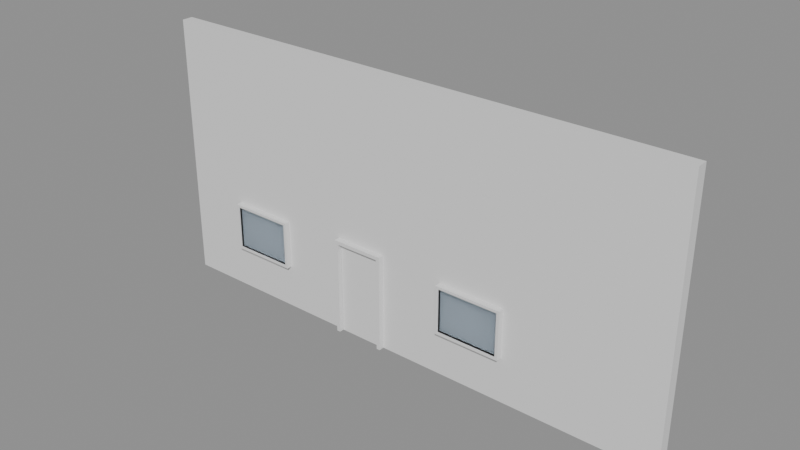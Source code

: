 # Source: e1694_after.blend  (saved by Blender 5.2.44; exported with 4.5.12 LTS)
import bpy
from mathutils import Matrix  # noqa: F401  (used for matrix-valued properties, if any)

bpy.ops.wm.read_factory_settings(use_empty=True)
scene = bpy.context.scene
scene.name = 'Scene'

# ---- materials (node trees are filled in below, after node groups)
mat_ladrillo_rojo = bpy.data.materials.new('Ladrillo_Rojo')
mat_marco_negro = bpy.data.materials.new('Marco_Negro')
mat_madera_roble = bpy.data.materials.new('Madera_Roble')
mat_vidrio = bpy.data.materials.new('Vidrio')

# ---- material node trees
mat_ladrillo_rojo.use_nodes = True; mat_ladrillo_rojo.node_tree.nodes.clear()
_N = mat_ladrillo_rojo.node_tree.nodes; _L = mat_ladrillo_rojo.node_tree.links
n0 = _N.new('ShaderNodeBsdfPrincipled'); n0.name = 'Principled BSDF'; n0.location = (-200, 100)
n0.inputs[3].default_value = 1.45
n0.inputs[10].default_value = 0.005
n1 = _N.new('ShaderNodeOutputMaterial'); n1.name = 'Material Output'; n1.location = (200, 100)
_L.new(n0.outputs[0], n1.inputs[0])
n1.is_active_output = True
mat_marco_negro.use_nodes = True; mat_marco_negro.node_tree.nodes.clear()
_N = mat_marco_negro.node_tree.nodes; _L = mat_marco_negro.node_tree.links
n0 = _N.new('ShaderNodeBsdfPrincipled'); n0.name = 'Principled BSDF'; n0.location = (-200, 100)
n0.inputs[3].default_value = 1.45
n0.inputs[10].default_value = 0.005
n1 = _N.new('ShaderNodeOutputMaterial'); n1.name = 'Material Output'; n1.location = (200, 100)
_L.new(n0.outputs[0], n1.inputs[0])
n1.is_active_output = True
mat_madera_roble.use_nodes = True; mat_madera_roble.node_tree.nodes.clear()
_N = mat_madera_roble.node_tree.nodes; _L = mat_madera_roble.node_tree.links
n0 = _N.new('ShaderNodeBsdfPrincipled'); n0.name = 'Principled BSDF'; n0.location = (-200, 100)
n0.inputs[3].default_value = 1.45
n0.inputs[10].default_value = 0.005
n1 = _N.new('ShaderNodeOutputMaterial'); n1.name = 'Material Output'; n1.location = (200, 100)
_L.new(n0.outputs[0], n1.inputs[0])
n1.is_active_output = True
mat_vidrio.use_nodes = True; mat_vidrio.node_tree.nodes.clear()
_N = mat_vidrio.node_tree.nodes; _L = mat_vidrio.node_tree.links
n0 = _N.new('ShaderNodeBsdfPrincipled'); n0.name = 'Principled BSDF'; n0.location = (-200, 100)
n0.inputs[0].default_value = (0.7, 0.85, 1.0, 1.0)
n0.inputs[2].default_value = 0.05
n0.inputs[3].default_value = 1.45
n0.inputs[10].default_value = 0.005
n0.inputs[18].default_value = 1.0
n1 = _N.new('ShaderNodeOutputMaterial'); n1.name = 'Material Output'; n1.location = (200, 100)
_L.new(n0.outputs[0], n1.inputs[0])
n1.is_active_output = True

# ---- meshes
me_fachadaprincipal_cuerpo_mesh = bpy.data.meshes.new('FachadaPrincipal_Cuerpo_mesh')
me_fachadaprincipal_cuerpo_mesh.from_pydata([(0.0, 0.0, 0.0), (12.0, 0.0, 0.0), (12.0, 0.25, 0.0), (0.0, 0.25, 0.0), (0.0, 0.0, 6.0), (12.0, 0.0, 6.0), (12.0, 0.25, 6.0), (0.0, 0.25, 6.0)], [], [(0, 1, 2, 3), (4, 5, 6, 7), (0, 1, 5, 4), (1, 2, 6, 5), (2, 3, 7, 6), (3, 0, 4, 7)])
me_fachadaprincipal_cuerpo_mesh.materials.append(mat_ladrillo_rojo)
me_fachadaprincipal_cuerpo_mesh.update()
me_puertaentrada_jamba_izq_mesh = bpy.data.meshes.new('PuertaEntrada_Jamba_Izq_mesh')
me_puertaentrada_jamba_izq_mesh.from_pydata([(0.0, 0.0, 0.0), (0.08, 0.0, 0.0), (0.08, 0.25, 0.0), (0.0, 0.25, 0.0), (0.0, 0.0, 2.2), (0.08, 0.0, 2.2), (0.08, 0.25, 2.2), (0.0, 0.25, 2.2)], [], [(0, 1, 2, 3), (4, 5, 6, 7), (0, 1, 5, 4), (1, 2, 6, 5), (2, 3, 7, 6), (3, 0, 4, 7)])
me_puertaentrada_jamba_izq_mesh.materials.append(mat_marco_negro)
me_puertaentrada_jamba_izq_mesh.update()
me_puertaentrada_jamba_der_mesh = bpy.data.meshes.new('PuertaEntrada_Jamba_Der_mesh')
me_puertaentrada_jamba_der_mesh.from_pydata([(0.0, 0.0, 0.0), (0.08, 0.0, 0.0), (0.08, 0.25, 0.0), (0.0, 0.25, 0.0), (0.0, 0.0, 2.2), (0.08, 0.0, 2.2), (0.08, 0.25, 2.2), (0.0, 0.25, 2.2)], [], [(0, 1, 2, 3), (4, 5, 6, 7), (0, 1, 5, 4), (1, 2, 6, 5), (2, 3, 7, 6), (3, 0, 4, 7)])
me_puertaentrada_jamba_der_mesh.materials.append(mat_marco_negro)
me_puertaentrada_jamba_der_mesh.update()
me_puertaentrada_dintel_mesh = bpy.data.meshes.new('PuertaEntrada_Dintel_mesh')
me_puertaentrada_dintel_mesh.from_pydata([(0.0, 0.0, 0.0), (1.04, 0.0, 0.0), (1.04, 0.25, 0.0), (0.0, 0.25, 0.0), (0.0, 0.0, 0.08), (1.04, 0.0, 0.08), (1.04, 0.25, 0.08), (0.0, 0.25, 0.08)], [], [(0, 1, 2, 3), (4, 5, 6, 7), (0, 1, 5, 4), (1, 2, 6, 5), (2, 3, 7, 6), (3, 0, 4, 7)])
me_puertaentrada_dintel_mesh.materials.append(mat_marco_negro)
me_puertaentrada_dintel_mesh.update()
me_puertaentrada_panel_mesh = bpy.data.meshes.new('PuertaEntrada_Panel_mesh')
me_puertaentrada_panel_mesh.from_pydata([(0.0, 0.0, 0.0), (1.03, 0.0, 0.0), (1.03, 0.04, 0.0), (0.0, 0.04, 0.0), (0.0, 0.0, 2.11), (1.03, 0.0, 2.11), (1.03, 0.04, 2.11), (0.0, 0.04, 2.11)], [], [(0, 1, 2, 3), (4, 5, 6, 7), (0, 1, 5, 4), (1, 2, 6, 5), (2, 3, 7, 6), (3, 0, 4, 7)])
me_puertaentrada_panel_mesh.materials.append(mat_madera_roble)
me_puertaentrada_panel_mesh.update()
me_ventanaizq_jamba_izq_mesh = bpy.data.meshes.new('VentanaIzq_Jamba_Izq_mesh')
me_ventanaizq_jamba_izq_mesh.from_pydata([(0.0, 0.0, 0.0), (0.06, 0.0, 0.0), (0.06, 0.25, 0.0), (0.0, 0.25, 0.0), (0.0, 0.0, 1.1), (0.06, 0.0, 1.1), (0.06, 0.25, 1.1), (0.0, 0.25, 1.1)], [], [(0, 1, 2, 3), (4, 5, 6, 7), (0, 1, 5, 4), (1, 2, 6, 5), (2, 3, 7, 6), (3, 0, 4, 7)])
me_ventanaizq_jamba_izq_mesh.materials.append(mat_marco_negro)
me_ventanaizq_jamba_izq_mesh.update()
me_ventanaizq_jamba_der_mesh = bpy.data.meshes.new('VentanaIzq_Jamba_Der_mesh')
me_ventanaizq_jamba_der_mesh.from_pydata([(0.0, 0.0, 0.0), (0.06, 0.0, 0.0), (0.06, 0.25, 0.0), (0.0, 0.25, 0.0), (0.0, 0.0, 1.1), (0.06, 0.0, 1.1), (0.06, 0.25, 1.1), (0.0, 0.25, 1.1)], [], [(0, 1, 2, 3), (4, 5, 6, 7), (0, 1, 5, 4), (1, 2, 6, 5), (2, 3, 7, 6), (3, 0, 4, 7)])
me_ventanaizq_jamba_der_mesh.materials.append(mat_marco_negro)
me_ventanaizq_jamba_der_mesh.update()
me_ventanaizq_trav_inf_mesh = bpy.data.meshes.new('VentanaIzq_Trav_Inf_mesh')
me_ventanaizq_trav_inf_mesh.from_pydata([(0.0, 0.0, 0.0), (1.38, 0.0, 0.0), (1.38, 0.25, 0.0), (0.0, 0.25, 0.0), (0.0, 0.0, 0.06), (1.38, 0.0, 0.06), (1.38, 0.25, 0.06), (0.0, 0.25, 0.06)], [], [(0, 1, 2, 3), (4, 5, 6, 7), (0, 1, 5, 4), (1, 2, 6, 5), (2, 3, 7, 6), (3, 0, 4, 7)])
me_ventanaizq_trav_inf_mesh.materials.append(mat_marco_negro)
me_ventanaizq_trav_inf_mesh.update()
me_ventanaizq_trav_sup_mesh = bpy.data.meshes.new('VentanaIzq_Trav_Sup_mesh')
me_ventanaizq_trav_sup_mesh.from_pydata([(0.0, 0.0, 0.0), (1.38, 0.0, 0.0), (1.38, 0.25, 0.0), (0.0, 0.25, 0.0), (0.0, 0.0, 0.06), (1.38, 0.0, 0.06), (1.38, 0.25, 0.06), (0.0, 0.25, 0.06)], [], [(0, 1, 2, 3), (4, 5, 6, 7), (0, 1, 5, 4), (1, 2, 6, 5), (2, 3, 7, 6), (3, 0, 4, 7)])
me_ventanaizq_trav_sup_mesh.materials.append(mat_marco_negro)
me_ventanaizq_trav_sup_mesh.update()
me_ventanaizq_vidrio_1_1_mesh = bpy.data.meshes.new('VentanaIzq_Vidrio_1_1_mesh')
me_ventanaizq_vidrio_1_1_mesh.from_pydata([(0.0, 0.0, 0.0), (1.38, 0.0, 0.0), (1.38, 0.23, 0.0), (0.0, 0.23, 0.0), (0.0, 0.0, 0.98), (1.38, 0.0, 0.98), (1.38, 0.23, 0.98), (0.0, 0.23, 0.98)], [], [(0, 1, 2, 3), (4, 5, 6, 7), (0, 1, 5, 4), (1, 2, 6, 5), (2, 3, 7, 6), (3, 0, 4, 7)])
me_ventanaizq_vidrio_1_1_mesh.materials.append(mat_vidrio)
me_ventanaizq_vidrio_1_1_mesh.update()
me_ventanader_jamba_izq_mesh = bpy.data.meshes.new('VentanaDer_Jamba_Izq_mesh')
me_ventanader_jamba_izq_mesh.from_pydata([(0.0, 0.0, 0.0), (0.06, 0.0, 0.0), (0.06, 0.25, 0.0), (0.0, 0.25, 0.0), (0.0, 0.0, 1.1), (0.06, 0.0, 1.1), (0.06, 0.25, 1.1), (0.0, 0.25, 1.1)], [], [(0, 1, 2, 3), (4, 5, 6, 7), (0, 1, 5, 4), (1, 2, 6, 5), (2, 3, 7, 6), (3, 0, 4, 7)])
me_ventanader_jamba_izq_mesh.materials.append(mat_marco_negro)
me_ventanader_jamba_izq_mesh.update()
me_ventanader_jamba_der_mesh = bpy.data.meshes.new('VentanaDer_Jamba_Der_mesh')
me_ventanader_jamba_der_mesh.from_pydata([(0.0, 0.0, 0.0), (0.06, 0.0, 0.0), (0.06, 0.25, 0.0), (0.0, 0.25, 0.0), (0.0, 0.0, 1.1), (0.06, 0.0, 1.1), (0.06, 0.25, 1.1), (0.0, 0.25, 1.1)], [], [(0, 1, 2, 3), (4, 5, 6, 7), (0, 1, 5, 4), (1, 2, 6, 5), (2, 3, 7, 6), (3, 0, 4, 7)])
me_ventanader_jamba_der_mesh.materials.append(mat_marco_negro)
me_ventanader_jamba_der_mesh.update()
me_ventanader_trav_inf_mesh = bpy.data.meshes.new('VentanaDer_Trav_Inf_mesh')
me_ventanader_trav_inf_mesh.from_pydata([(0.0, 0.0, 0.0), (1.38, 0.0, 0.0), (1.38, 0.25, 0.0), (0.0, 0.25, 0.0), (0.0, 0.0, 0.06), (1.38, 0.0, 0.06), (1.38, 0.25, 0.06), (0.0, 0.25, 0.06)], [], [(0, 1, 2, 3), (4, 5, 6, 7), (0, 1, 5, 4), (1, 2, 6, 5), (2, 3, 7, 6), (3, 0, 4, 7)])
me_ventanader_trav_inf_mesh.materials.append(mat_marco_negro)
me_ventanader_trav_inf_mesh.update()
me_ventanader_trav_sup_mesh = bpy.data.meshes.new('VentanaDer_Trav_Sup_mesh')
me_ventanader_trav_sup_mesh.from_pydata([(0.0, 0.0, 0.0), (1.38, 0.0, 0.0), (1.38, 0.25, 0.0), (0.0, 0.25, 0.0), (0.0, 0.0, 0.06), (1.38, 0.0, 0.06), (1.38, 0.25, 0.06), (0.0, 0.25, 0.06)], [], [(0, 1, 2, 3), (4, 5, 6, 7), (0, 1, 5, 4), (1, 2, 6, 5), (2, 3, 7, 6), (3, 0, 4, 7)])
me_ventanader_trav_sup_mesh.materials.append(mat_marco_negro)
me_ventanader_trav_sup_mesh.update()
me_ventanader_vidrio_1_1_mesh = bpy.data.meshes.new('VentanaDer_Vidrio_1_1_mesh')
me_ventanader_vidrio_1_1_mesh.from_pydata([(0.0, 0.0, 0.0), (1.38, 0.0, 0.0), (1.38, 0.23, 0.0), (0.0, 0.23, 0.0), (0.0, 0.0, 0.98), (1.38, 0.0, 0.98), (1.38, 0.23, 0.98), (0.0, 0.23, 0.98)], [], [(0, 1, 2, 3), (4, 5, 6, 7), (0, 1, 5, 4), (1, 2, 6, 5), (2, 3, 7, 6), (3, 0, 4, 7)])
me_ventanader_vidrio_1_1_mesh.materials.append(mat_vidrio)
me_ventanader_vidrio_1_1_mesh.update()

# ---- objects
ob_fachadaprincipal = bpy.data.objects.new('FachadaPrincipal', None)
ob_fachadaprincipal_cuerpo = bpy.data.objects.new('FachadaPrincipal_Cuerpo', me_fachadaprincipal_cuerpo_mesh)
ob_puertaentrada = bpy.data.objects.new('PuertaEntrada', None)
ob_puertaentrada_jamba_izq = bpy.data.objects.new('PuertaEntrada_Jamba_Izq', me_puertaentrada_jamba_izq_mesh)
ob_puertaentrada_jamba_der = bpy.data.objects.new('PuertaEntrada_Jamba_Der', me_puertaentrada_jamba_der_mesh)
ob_puertaentrada_dintel = bpy.data.objects.new('PuertaEntrada_Dintel', me_puertaentrada_dintel_mesh)
ob_puertaentrada_panel = bpy.data.objects.new('PuertaEntrada_Panel', me_puertaentrada_panel_mesh)
ob_ventanaizq = bpy.data.objects.new('VentanaIzq', None)
ob_ventanaizq_jamba_izq = bpy.data.objects.new('VentanaIzq_Jamba_Izq', me_ventanaizq_jamba_izq_mesh)
ob_ventanaizq_jamba_der = bpy.data.objects.new('VentanaIzq_Jamba_Der', me_ventanaizq_jamba_der_mesh)
ob_ventanaizq_trav_inf = bpy.data.objects.new('VentanaIzq_Trav_Inf', me_ventanaizq_trav_inf_mesh)
ob_ventanaizq_trav_sup = bpy.data.objects.new('VentanaIzq_Trav_Sup', me_ventanaizq_trav_sup_mesh)
ob_ventanaizq_vidrio_1_1 = bpy.data.objects.new('VentanaIzq_Vidrio_1_1', me_ventanaizq_vidrio_1_1_mesh)
ob_ventanader = bpy.data.objects.new('VentanaDer', None)
ob_ventanader_jamba_izq = bpy.data.objects.new('VentanaDer_Jamba_Izq', me_ventanader_jamba_izq_mesh)
ob_ventanader_jamba_der = bpy.data.objects.new('VentanaDer_Jamba_Der', me_ventanader_jamba_der_mesh)
ob_ventanader_trav_inf = bpy.data.objects.new('VentanaDer_Trav_Inf', me_ventanader_trav_inf_mesh)
ob_ventanader_trav_sup = bpy.data.objects.new('VentanaDer_Trav_Sup', me_ventanader_trav_sup_mesh)
ob_ventanader_vidrio_1_1 = bpy.data.objects.new('VentanaDer_Vidrio_1_1', me_ventanader_vidrio_1_1_mesh)

# ---- transforms, parenting, visibility, modifiers, constraints
ob_fachadaprincipal.location = (0.0, 0.0, 0.0)
ob_fachadaprincipal.empty_display_type = 'ARROWS'
ob_fachadaprincipal_cuerpo.parent = ob_fachadaprincipal
ob_fachadaprincipal_cuerpo.location = (0.0, 0.0, 0.0)
ob_puertaentrada.location = (4.4, -0.125, 0.0)
ob_puertaentrada.empty_display_type = 'ARROWS'
ob_puertaentrada_jamba_izq.parent = ob_puertaentrada
ob_puertaentrada_jamba_izq.location = (0.0, 0.0, 0.0)
ob_puertaentrada_jamba_der.parent = ob_puertaentrada
ob_puertaentrada_jamba_der.location = (1.12, 0.0, 0.0)
ob_puertaentrada_dintel.parent = ob_puertaentrada
ob_puertaentrada_dintel.location = (0.08, 0.0, 2.12)
ob_puertaentrada_panel.parent = ob_puertaentrada
ob_puertaentrada_panel.location = (0.085, 0.105, 0.005)
ob_ventanaizq.location = (1.45, -0.125, 1.0)
ob_ventanaizq.empty_display_type = 'ARROWS'
ob_ventanaizq_jamba_izq.parent = ob_ventanaizq
ob_ventanaizq_jamba_izq.location = (0.0, 0.0, 0.0)
ob_ventanaizq_jamba_der.parent = ob_ventanaizq
ob_ventanaizq_jamba_der.location = (1.44, 0.0, 0.0)
ob_ventanaizq_trav_inf.parent = ob_ventanaizq
ob_ventanaizq_trav_inf.location = (0.06, 0.0, 0.0)
ob_ventanaizq_trav_sup.parent = ob_ventanaizq
ob_ventanaizq_trav_sup.location = (0.06, 0.0, 1.04)
ob_ventanaizq_vidrio_1_1.parent = ob_ventanaizq
ob_ventanaizq_vidrio_1_1.location = (0.06, 0.02, 0.06)
ob_ventanader.location = (7.05, -0.125, 1.0)
ob_ventanader.empty_display_type = 'ARROWS'
ob_ventanader_jamba_izq.parent = ob_ventanader
ob_ventanader_jamba_izq.location = (0.0, 0.0, 0.0)
ob_ventanader_jamba_der.parent = ob_ventanader
ob_ventanader_jamba_der.location = (1.44, 0.0, 0.0)
ob_ventanader_trav_inf.parent = ob_ventanader
ob_ventanader_trav_inf.location = (0.06, 0.0, 0.0)
ob_ventanader_trav_sup.parent = ob_ventanader
ob_ventanader_trav_sup.location = (0.06, 0.0, 1.04)
ob_ventanader_vidrio_1_1.parent = ob_ventanader
ob_ventanader_vidrio_1_1.location = (0.06, 0.02, 0.06)

# ---- collection membership
scene.collection.objects.link(ob_fachadaprincipal)
scene.collection.objects.link(ob_fachadaprincipal_cuerpo)
scene.collection.objects.link(ob_puertaentrada)
scene.collection.objects.link(ob_puertaentrada_jamba_izq)
scene.collection.objects.link(ob_puertaentrada_jamba_der)
scene.collection.objects.link(ob_puertaentrada_dintel)
scene.collection.objects.link(ob_puertaentrada_panel)
scene.collection.objects.link(ob_ventanaizq)
scene.collection.objects.link(ob_ventanaizq_jamba_izq)
scene.collection.objects.link(ob_ventanaizq_jamba_der)
scene.collection.objects.link(ob_ventanaizq_trav_inf)
scene.collection.objects.link(ob_ventanaizq_trav_sup)
scene.collection.objects.link(ob_ventanaizq_vidrio_1_1)
scene.collection.objects.link(ob_ventanader)
scene.collection.objects.link(ob_ventanader_jamba_izq)
scene.collection.objects.link(ob_ventanader_jamba_der)
scene.collection.objects.link(ob_ventanader_trav_inf)
scene.collection.objects.link(ob_ventanader_trav_sup)
scene.collection.objects.link(ob_ventanader_vidrio_1_1)

# ---- scene / render settings (as saved in the file)
scene.frame_start = 1; scene.frame_end = 250; scene.frame_set(1)
scene.render.engine = 'BLENDER_EEVEE_NEXT'
scene.render.bake_bias = 0.0
scene.render.bake_samples = 0
scene.render.compositor_device = 'GPU'
scene.eevee.use_volume_custom_range = False
scene.eevee.fast_gi_thickness_near = 0.1
scene.eevee.fast_gi_thickness_far = 0.0
scene.eevee.ray_tracing_options.screen_trace_thickness = 0.1
bpy.context.view_layer.update()

# ---- added for rendering (the .blend has no active camera and no usable light): camera, sun + grey world if the file has none
cam_auto = bpy.data.cameras.new('AutoCamera')
cam_auto.lens = 50.0
cam_auto.sensor_width = 36.0
cam_auto.clip_end = 1000.0
ob_auto_camera = bpy.data.objects.new('AutoCamera', cam_auto)
scene.collection.objects.link(ob_auto_camera)
ob_auto_camera.location = (18.418, -14.8391, 12.9344)
ob_auto_camera.rotation_euler = (1.09748, -7.21219e-08, 0.694738)
scene.camera = ob_auto_camera
light_auto_sun = bpy.data.lights.new('AutoSun', 'SUN')
light_auto_sun.energy = 3.0
light_auto_sun.angle = 0.0523599
ob_auto_sun = bpy.data.objects.new('AutoSun', light_auto_sun)
scene.collection.objects.link(ob_auto_sun)
ob_auto_sun.rotation_euler = (0.872665, 0.174533, 0.523599)
if scene.world is None:
    world_auto = bpy.data.worlds.new('AutoWorld')
    world_auto.color = (0.3, 0.3, 0.3)
    scene.world = world_auto
bpy.context.view_layer.update()
